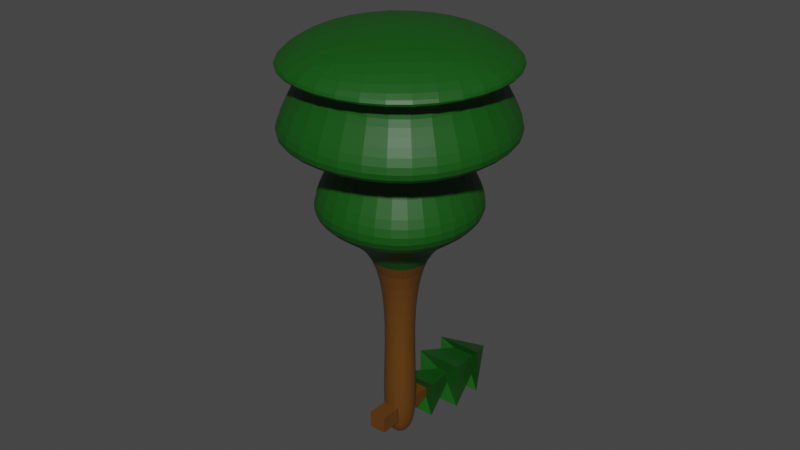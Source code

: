 # Source: Flora.blend  (saved by Blender 3.1.7; exported with 4.5.12 LTS)
import bpy
from mathutils import Matrix  # noqa: F401  (used for matrix-valued properties, if any)

bpy.ops.wm.read_factory_settings(use_empty=True)
scene = bpy.context.scene
scene.name = 'Scene'

# ---- collections
col_collection = bpy.data.collections.new('Collection'); scene.collection.children.link(col_collection)

# ---- materials (node trees are filled in below, after node groups)
mat_bark = bpy.data.materials.new('Bark')
mat_bark.alpha_threshold = 0.0
mat_bark.use_transparent_shadow = False
mat_bark.line_color = (0.0, 0.0, 0.0, 1.0)
mat_leaf = bpy.data.materials.new('Leaf')
mat_leaf.use_transparent_shadow = False
mat_bark_001 = bpy.data.materials.new('Bark.001')
mat_bark_001.alpha_threshold = 0.0
mat_bark_001.use_transparent_shadow = False
mat_bark_001.line_color = (0.0, 0.0, 0.0, 1.0)
mat_leaf_001 = bpy.data.materials.new('Leaf.001')
mat_leaf_001.use_transparent_shadow = False

# ---- material node trees
mat_bark.use_nodes = True; mat_bark.node_tree.nodes.clear()
_N = mat_bark.node_tree.nodes; _L = mat_bark.node_tree.links
n0 = _N.new('ShaderNodeOutputMaterial'); n0.name = 'Material Output'; n0.location = (300, 300)
n1 = _N.new('ShaderNodeBsdfPrincipled'); n1.name = 'Principled BSDF'; n1.location = (10, 300)
n1.distribution = 'GGX'
n1.subsurface_method = 'BURLEY'
n1.inputs[0].default_value = (0.1122, 0.0438, 0.005523, 1.0)
n1.inputs[2].default_value = 0.4
n1.inputs[3].default_value = 1.45
n1.inputs[27].default_value = (0.0, 0.0, 0.0, 1.0)
n1.inputs[28].default_value = 1.0
_L.new(n1.outputs[0], n0.inputs[0])
n0.is_active_output = True
mat_leaf.use_nodes = True; mat_leaf.node_tree.nodes.clear()
_N = mat_leaf.node_tree.nodes; _L = mat_leaf.node_tree.links
n0 = _N.new('ShaderNodeOutputMaterial'); n0.name = 'Material Output'; n0.location = (300, 300)
n1 = _N.new('ShaderNodeBsdfPrincipled'); n1.name = 'Principled BSDF'; n1.location = (10, 300)
n1.distribution = 'GGX'
n1.subsurface_method = 'BURLEY'
n1.inputs[0].default_value = (0.00474, 0.08115, 0.004345, 1.0)
n1.inputs[3].default_value = 1.45
n1.inputs[27].default_value = (0.0, 0.0, 0.0, 1.0)
n1.inputs[28].default_value = 1.0
_L.new(n1.outputs[0], n0.inputs[0])
n0.is_active_output = True
mat_bark_001.use_nodes = True; mat_bark_001.node_tree.nodes.clear()
_N = mat_bark_001.node_tree.nodes; _L = mat_bark_001.node_tree.links
n0 = _N.new('ShaderNodeOutputMaterial'); n0.name = 'Material Output'; n0.location = (300, 300)
n1 = _N.new('ShaderNodeBsdfPrincipled'); n1.name = 'Principled BSDF'; n1.location = (10, 300)
n1.distribution = 'GGX'
n1.subsurface_method = 'BURLEY'
n1.inputs[0].default_value = (0.1122, 0.0438, 0.005523, 1.0)
n1.inputs[2].default_value = 0.4
n1.inputs[3].default_value = 1.45
n1.inputs[27].default_value = (0.0, 0.0, 0.0, 1.0)
n1.inputs[28].default_value = 1.0
_L.new(n1.outputs[0], n0.inputs[0])
n0.is_active_output = True
mat_leaf_001.use_nodes = True; mat_leaf_001.node_tree.nodes.clear()
_N = mat_leaf_001.node_tree.nodes; _L = mat_leaf_001.node_tree.links
n0 = _N.new('ShaderNodeOutputMaterial'); n0.name = 'Material Output'; n0.location = (300, 300)
n1 = _N.new('ShaderNodeBsdfPrincipled'); n1.name = 'Principled BSDF'; n1.location = (10, 300)
n1.distribution = 'GGX'
n1.subsurface_method = 'BURLEY'
n1.inputs[0].default_value = (0.00474, 0.08115, 0.004345, 1.0)
n1.inputs[3].default_value = 1.45
n1.inputs[27].default_value = (0.0, 0.0, 0.0, 1.0)
n1.inputs[28].default_value = 1.0
_L.new(n1.outputs[0], n0.inputs[0])
n0.is_active_output = True

# ---- world
world_world = bpy.data.worlds.new('World'); scene.world = world_world
world_world.use_nodes = True; world_world.node_tree.nodes.clear()
_N = world_world.node_tree.nodes; _L = world_world.node_tree.links
n0 = _N.new('ShaderNodeOutputWorld'); n0.name = 'World Output'; n0.location = (300, 300)
n1 = _N.new('ShaderNodeBackground'); n1.name = 'Background'; n1.location = (10, 300)
n1.inputs[0].default_value = (0.05088, 0.05088, 0.05088, 1.0)
_L.new(n1.outputs[0], n0.inputs[0])
n0.is_active_output = True
world_world.color = (0.05088, 0.05088, 0.05088)
world_world.use_sun_shadow = False
world_world.sun_shadow_jitter_overblur = 0.0

# ---- meshes
me_cube_001 = bpy.data.meshes.new('Cube.001')
me_cube_001.from_pydata([(-0.25, 1.093e-08, 0.25), (-0.1625, 1.0, 0.1625), (-0.25, -1.093e-08, -0.25), (-0.1625, 1.0, -0.1625), (0.25, 1.093e-08, 0.25), (0.1625, 1.0, 0.1625), (0.25, -1.093e-08, -0.25), (0.1625, 1.0, -0.1625), (-0.5362, 0.8, 0.5362), (-0.5362, 0.8, -0.5363), (0.5362, 0.8, 0.5362), (0.5362, 0.8, -0.5363), (-0.1743, 2.0, 0.1743), (-0.1743, 2.0, -0.1743), (0.1743, 2.0, 0.1743), (0.1743, 2.0, -0.1743), (-0.25, -1.0, 0.25), (-0.25, -1.0, -0.25), (0.25, -1.0, 0.25), (0.25, -1.0, -0.25), (-0.6971, 1.8, 0.6971), (-0.6971, 1.8, -0.6971), (0.6971, 1.8, 0.6971), (0.6971, 1.8, -0.6971), (-0.3486, 3.0, 0.3486), (-0.3486, 3.0, -0.3486), (0.3486, 3.0, 0.3486), (0.3486, 3.0, -0.3486), (-0.6971, 2.8, 0.6971), (-0.6971, 2.8, -0.6971), (0.6971, 2.8, 0.6971), (0.6971, 2.8, -0.6971), (0.0, 4.1, -1.792e-07)], [], [(0, 1, 3, 2), (2, 3, 7, 6), (6, 7, 5, 4), (4, 5, 1, 0), (2, 6, 19, 17), (7, 3, 9, 11), (10, 11, 15, 14), (5, 7, 11, 10), (3, 1, 8, 9), (1, 5, 10, 8), (14, 15, 23, 22), (9, 8, 12, 13), (8, 10, 14, 12), (11, 9, 13, 15), (17, 19, 18, 16), (0, 2, 17, 16), (6, 4, 18, 19), (4, 0, 16, 18), (20, 22, 26, 24), (13, 12, 20, 21), (12, 14, 22, 20), (15, 13, 21, 23), (26, 27, 31, 30), (23, 21, 25, 27), (22, 23, 27, 26), (21, 20, 24, 25), (29, 28, 32), (25, 24, 28, 29), (24, 26, 30, 28), (27, 25, 29, 31), (28, 30, 32), (31, 29, 32), (30, 31, 32)])
me_cube_001.polygons.foreach_set('material_index', [0, 0, 0, 0, 0, 1, 1, 1, 1, 1, 1, 1, 1, 1, 0, 0, 0, 0, 1, 1, 1, 1, 1, 1, 1, 1, 1, 1, 1, 1, 1, 1, 1])
_uv = me_cube_001.uv_layers.new(name='UVMap')
_uv.uv.foreach_set('vector', [0.8, 0.499, 0.765, 1.0, 0.635, 1.0, 0.6, 0.499, 0.4, 0.499, 0.365, 1.0, 0.235, 1.0, 0.2, 0.499, 0.2, 0.499, 0.165, 1.0, 0.035, 1.0, 5.96e-08, 0.499, 0.6, 0.499, 0.565, 1.0, 0.435, 1.0, 0.4, 0.499, 0.4, 0.499, 0.2, 0.499, 0.2, 0.0, 0.4, 0.0, 0.2299, 0.7213, 0.1372, 0.7213, 0.0, 0.5722, 0.306, 0.5722, 0.653, 2.384e-07, 1.0, -5.96e-08, 0.8829, 0.5, 0.7701, 0.5, 0.2299, 0.8509, 0.2299, 0.7213, 0.306, 0.5722, 0.306, 1.0, 0.1372, 0.7213, 0.1372, 0.8509, 5.96e-08, 1.0, 0.0, 0.5722, 0.1372, 0.8509, 0.2299, 0.8509, 0.306, 1.0, 5.96e-08, 1.0, 0.1875, 0.7627, 0.1875, 0.8549, 1.49e-07, 1.0, 2.98e-08, 0.6311, 0.653, 0.5, 1.0, 0.5, 0.8829, 1.0, 0.7701, 1.0, 0.306, 0.5, 0.653, 0.5, 0.5359, 1.0, 0.4231, 1.0, 0.306, 2.98e-07, 0.653, 1.192e-07, 0.5359, 0.5, 0.4231, 0.5, 1.0, 0.2498, 0.8, 0.2498, 0.8, 2.233e-08, 1.0, 0.0, 0.8, 0.499, 0.6, 0.499, 0.6, 0.0, 0.8, 0.0, 0.2, 0.499, 5.96e-08, 0.499, -5.96e-08, 0.0, 0.2, 0.0, 0.6, 0.499, 0.4, 0.499, 0.4, 0.0, 0.6, 0.0, 0.5, 0.6667, 1.0, 0.6667, 0.875, 1.0, 0.625, 1.0, 0.3125, 0.8549, 0.3125, 0.7627, 0.5, 0.6311, 0.5, 1.0, 0.3125, 0.7627, 0.1875, 0.7627, 2.98e-08, 0.6311, 0.5, 0.6311, 0.1875, 0.8549, 0.3125, 0.8549, 0.5, 1.0, 1.49e-07, 1.0, 0.1068, 0.2698, 0.3205, 0.2698, 0.4273, 0.3242, 5.96e-08, 0.3242, 0.5, -5.96e-08, 1.0, -5.96e-08, 0.875, 0.3333, 0.625, 0.3333, 0.5, 0.3333, 1.0, 0.3333, 0.875, 0.6667, 0.625, 0.6667, 0.0, 0.2977, 0.5, 0.2977, 0.375, 0.6311, 0.125, 0.6311, 0.3651, 1.0, 0.0, 1.192e-07, 1.0, 0.0, 0.3205, 0.1077, 0.1068, 0.1077, -5.96e-08, 5.96e-08, 0.4273, 2.98e-08, 0.1068, 0.1077, 0.1068, 0.2698, 5.96e-08, 0.3242, -5.96e-08, 5.96e-08, 0.3205, 0.2698, 0.3205, 0.1077, 0.4273, 2.98e-08, 0.4273, 0.3242, 1.0, 0.0, 0.6349, 1.0, 0.0, 1.192e-07, 0.3651, 1.0, -5.96e-08, 5.96e-08, 1.0, 1.788e-07, 1.0, 0.0, 0.6349, 1.0, 0.0, 2.98e-08])
me_cube_001.materials.append(mat_bark)
me_cube_001.materials.append(mat_leaf)
me_cube_001.use_remesh_preserve_volume = False
me_cube_001.use_remesh_preserve_attributes = False
me_cube_001.use_mirror_vertex_groups = False
me_cube_001.update()
me_cube_002 = bpy.data.meshes.new('Cube.002')
me_cube_002.from_pydata([(-0.5, 1.015, 0.5), (-0.325, 5.615, 0.325), (-0.5, 1.015, -0.5), (-0.325, 5.615, -0.325), (0.5, 1.015, 0.5), (0.325, 5.615, 0.325), (0.5, 1.015, -0.5), (0.325, 5.615, -0.325), (-3.217, 6.115, 3.217), (-3.217, 6.115, -3.218), (3.217, 6.115, 3.217), (3.217, 6.115, -3.218), (-1.046, 8.515, 1.046), (-1.046, 8.515, -1.046), (1.046, 8.515, 1.046), (1.046, 8.515, -1.046), (-0.5, -0.9848, 0.5), (-0.5, -0.9848, -0.5), (0.5, -0.9848, 0.5), (0.5, -0.9848, -0.5), (-4.183, 8.115, 4.183), (-4.183, 8.115, -4.183), (4.183, 8.115, 4.183), (4.183, 8.115, -4.183), (-2.091, 10.52, 2.091), (-2.091, 10.52, -2.091), (2.091, 10.52, 2.091), (2.091, 10.52, -2.091), (-4.183, 10.12, 4.183), (-4.183, 10.12, -4.183), (4.183, 10.12, 4.183), (4.183, 10.12, -4.183), (0.0, 12.72, -4.196e-07)], [], [(0, 1, 3, 2), (2, 3, 7, 6), (6, 7, 5, 4), (4, 5, 1, 0), (2, 6, 19, 17), (7, 3, 9, 11), (10, 11, 15, 14), (5, 7, 11, 10), (3, 1, 8, 9), (1, 5, 10, 8), (14, 15, 23, 22), (9, 8, 12, 13), (8, 10, 14, 12), (11, 9, 13, 15), (17, 19, 18, 16), (0, 2, 17, 16), (6, 4, 18, 19), (4, 0, 16, 18), (20, 22, 26, 24), (13, 12, 20, 21), (12, 14, 22, 20), (15, 13, 21, 23), (26, 27, 31, 30), (23, 21, 25, 27), (22, 23, 27, 26), (21, 20, 24, 25), (29, 28, 32), (25, 24, 28, 29), (24, 26, 30, 28), (27, 25, 29, 31), (28, 30, 32), (31, 29, 32), (30, 31, 32)])
me_cube_002.polygons.foreach_set('material_index', [0, 0, 0, 0, 0, 1, 1, 1, 1, 1, 1, 1, 1, 1, 0, 0, 0, 0, 1, 1, 1, 1, 1, 1, 1, 1, 1, 1, 1, 1, 1, 1, 1])
_uv = me_cube_002.uv_layers.new(name='UVMap')
_uv.uv.foreach_set('vector', [0.8, 0.499, 0.765, 1.0, 0.635, 1.0, 0.6, 0.499, 0.4, 0.499, 0.365, 1.0, 0.235, 1.0, 0.2, 0.499, 0.2, 0.499, 0.165, 1.0, 0.035, 1.0, 5.96e-08, 0.499, 0.6, 0.499, 0.565, 1.0, 0.435, 1.0, 0.4, 0.499, 0.4, 0.499, 0.2, 0.499, 0.2, 0.0, 0.4, 0.0, 0.2299, 0.7213, 0.1372, 0.7213, 0.0, 0.5722, 0.306, 0.5722, 0.653, 2.384e-07, 1.0, -5.96e-08, 0.8829, 0.5, 0.7701, 0.5, 0.2299, 0.8509, 0.2299, 0.7213, 0.306, 0.5722, 0.306, 1.0, 0.1372, 0.7213, 0.1372, 0.8509, 5.96e-08, 1.0, 0.0, 0.5722, 0.1372, 0.8509, 0.2299, 0.8509, 0.306, 1.0, 5.96e-08, 1.0, 0.1875, 0.7627, 0.1875, 0.8549, 1.49e-07, 1.0, 2.98e-08, 0.6311, 0.653, 0.5, 1.0, 0.5, 0.8829, 1.0, 0.7701, 1.0, 0.306, 0.5, 0.653, 0.5, 0.5359, 1.0, 0.4231, 1.0, 0.306, 2.98e-07, 0.653, 1.192e-07, 0.5359, 0.5, 0.4231, 0.5, 1.0, 0.2498, 0.8, 0.2498, 0.8, 2.233e-08, 1.0, 0.0, 0.8, 0.499, 0.6, 0.499, 0.6, 0.0, 0.8, 0.0, 0.2, 0.499, 5.96e-08, 0.499, -5.96e-08, 0.0, 0.2, 0.0, 0.6, 0.499, 0.4, 0.499, 0.4, 0.0, 0.6, 0.0, 0.5, 0.6667, 1.0, 0.6667, 0.875, 1.0, 0.625, 1.0, 0.3125, 0.8549, 0.3125, 0.7627, 0.5, 0.6311, 0.5, 1.0, 0.3125, 0.7627, 0.1875, 0.7627, 2.98e-08, 0.6311, 0.5, 0.6311, 0.1875, 0.8549, 0.3125, 0.8549, 0.5, 1.0, 1.49e-07, 1.0, 0.1068, 0.2698, 0.3205, 0.2698, 0.4273, 0.3242, 5.96e-08, 0.3242, 0.5, -5.96e-08, 1.0, -5.96e-08, 0.875, 0.3333, 0.625, 0.3333, 0.5, 0.3333, 1.0, 0.3333, 0.875, 0.6667, 0.625, 0.6667, 0.0, 0.2977, 0.5, 0.2977, 0.375, 0.6311, 0.125, 0.6311, 0.3651, 1.0, 0.0, 1.192e-07, 1.0, 0.0, 0.3205, 0.1077, 0.1068, 0.1077, -5.96e-08, 5.96e-08, 0.4273, 2.98e-08, 0.1068, 0.1077, 0.1068, 0.2698, 5.96e-08, 0.3242, -5.96e-08, 5.96e-08, 0.3205, 0.2698, 0.3205, 0.1077, 0.4273, 2.98e-08, 0.4273, 0.3242, 1.0, 0.0, 0.6349, 1.0, 0.0, 1.192e-07, 0.3651, 1.0, -5.96e-08, 5.96e-08, 1.0, 1.788e-07, 1.0, 0.0, 0.6349, 1.0, 0.0, 2.98e-08])
me_cube_002.materials.append(mat_bark_001)
me_cube_002.materials.append(mat_leaf_001)
me_cube_002.use_remesh_preserve_volume = False
me_cube_002.use_remesh_preserve_attributes = False
me_cube_002.use_mirror_vertex_groups = False
me_cube_002.update()

# ---- objects
ob_pine = bpy.data.objects.new('Pine', me_cube_001)
ob_puffy = bpy.data.objects.new('Puffy', me_cube_002)

# ---- transforms, parenting, visibility, modifiers, constraints
ob_pine.location = (0.0, 0.0, 0.0)
ob_pine.lineart.crease_threshold = 0.0
ob_puffy.location = (0.0, 0.0, 0.0)
ob_puffy.rotation_euler = (1.571, 0.0, 0.0)
ob_puffy.lineart.crease_threshold = 0.0
_m = ob_puffy.modifiers.new('Subdivision', 'SUBSURF')
_m.levels = 3
_m.render_levels = 3

# ---- collection membership
col_collection.objects.link(ob_pine)
col_collection.objects.link(ob_puffy)

# ---- scene / render settings (as saved in the file)
scene.frame_start = 1; scene.frame_end = 250; scene.frame_set(1)
scene.render.engine = 'BLENDER_EEVEE_NEXT'
scene.cycles.use_denoising = False
scene.cycles.samples = 128
scene.cycles.sampling_pattern = 'TABULATED_SOBOL'
scene.cycles.use_adaptive_sampling = False
scene.cycles.use_light_tree = False
scene.view_settings.view_transform = 'Filmic'
bpy.context.view_layer.update()

# ---- added for rendering (the .blend has no active camera and no usable light): camera, sun
cam_auto = bpy.data.cameras.new('AutoCamera')
cam_auto.lens = 50.0
cam_auto.sensor_width = 36.0
cam_auto.clip_end = 1000.0
ob_auto_camera = bpy.data.objects.new('AutoCamera', cam_auto)
scene.collection.objects.link(ob_auto_camera)
ob_auto_camera.location = (16.7477, -20.0972, 19.2633)
ob_auto_camera.rotation_euler = (1.09748, -7.21219e-08, 0.694738)
scene.camera = ob_auto_camera
light_auto_sun = bpy.data.lights.new('AutoSun', 'SUN')
light_auto_sun.energy = 3.0
light_auto_sun.angle = 0.0523599
ob_auto_sun = bpy.data.objects.new('AutoSun', light_auto_sun)
scene.collection.objects.link(ob_auto_sun)
ob_auto_sun.rotation_euler = (0.872665, 0.174533, 0.523599)
bpy.context.view_layer.update()
